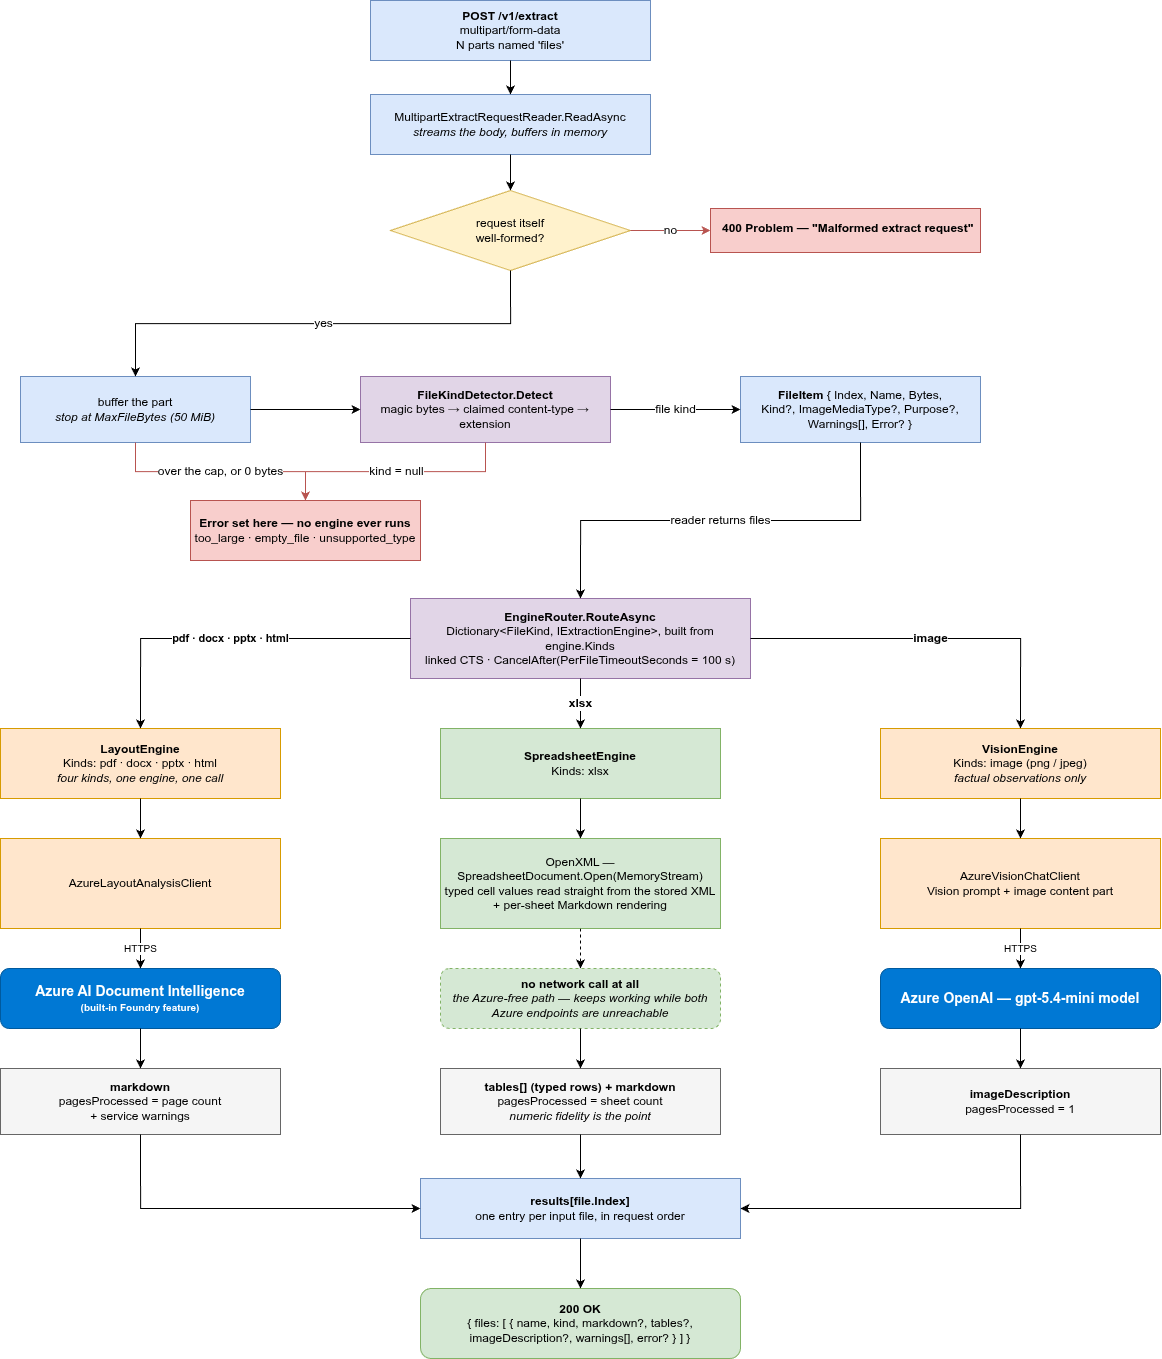

The diagram above was exported from draw.io. Its source (the exported page's mxGraphModel, read from the mxfile embedded in the PNG):
<mxGraphModel dx="2345" dy="2098" grid="1" gridSize="10" guides="1" tooltips="1" connect="1" arrows="1" fold="1" page="1" pageScale="1" pageWidth="1654" pageHeight="2336" math="0" shadow="0">
  <root>
    <mxCell id="0" />
    <mxCell id="1" parent="0" />
    <mxCell id="post" value="&lt;b&gt;POST /v1/extract&lt;/b&gt;&lt;br&gt;multipart/form-data&lt;br&gt;N parts named 'files'" style="rounded=0;whiteSpace=wrap;html=1;fillColor=#dae8fc;strokeColor=#6c8ebf;" parent="1" vertex="1">
      <mxGeometry x="370" width="280" height="60" as="geometry" />
    </mxCell>
    <mxCell id="reader" value="MultipartExtractRequestReader.ReadAsync&lt;br&gt;&lt;i&gt;streams the body, buffers in memory&lt;/i&gt;" style="rounded=0;whiteSpace=wrap;html=1;fillColor=#dae8fc;strokeColor=#6c8ebf;" parent="1" vertex="1">
      <mxGeometry x="370" y="94" width="280" height="60" as="geometry" />
    </mxCell>
    <mxCell id="d_wellformed" value="request itself&lt;br&gt;well-formed?" style="rhombus;whiteSpace=wrap;html=1;fillColor=#fff2cc;strokeColor=#d6b656;" parent="1" vertex="1">
      <mxGeometry x="390" y="190" width="240" height="80" as="geometry" />
    </mxCell>
    <mxCell id="e400" value="&lt;b&gt;400 Problem — &quot;Malformed extract request&quot;&lt;/b&gt;" style="rounded=0;whiteSpace=wrap;html=1;fillColor=#f8cecc;strokeColor=#b85450;align=left;verticalAlign=top;spacingLeft=10;spacingTop=6;" parent="1" vertex="1">
      <mxGeometry x="710" y="208" width="270" height="44" as="geometry" />
    </mxCell>
    <mxCell id="buffer" value="buffer the part&lt;br&gt;&lt;i&gt;stop at MaxFileBytes (50 MiB)&lt;/i&gt;" style="rounded=0;whiteSpace=wrap;html=1;fillColor=#dae8fc;strokeColor=#6c8ebf;" parent="1" vertex="1">
      <mxGeometry x="20" y="376" width="230" height="66" as="geometry" />
    </mxCell>
    <mxCell id="detect" value="&lt;b&gt;FileKindDetector.Detect&lt;/b&gt;&lt;br&gt;magic bytes → claimed content-type → extension" style="rounded=0;whiteSpace=wrap;html=1;fillColor=#e1d5e7;strokeColor=#9673a6;" parent="1" vertex="1">
      <mxGeometry x="360" y="376" width="250" height="66" as="geometry" />
    </mxCell>
    <mxCell id="fileitem" value="&lt;b&gt;FileItem&lt;/b&gt; { Index, Name, Bytes,&lt;br&gt;Kind?, ImageMediaType?, Purpose?,&lt;br&gt;Warnings[], Error? }" style="rounded=0;whiteSpace=wrap;html=1;fillColor=#dae8fc;strokeColor=#6c8ebf;" parent="1" vertex="1">
      <mxGeometry x="740" y="376" width="240" height="66" as="geometry" />
    </mxCell>
    <mxCell id="prevalid_err" value="&lt;b&gt;Error set here — no engine ever runs&lt;/b&gt;&lt;br&gt;too_large · empty_file · unsupported_type" style="rounded=0;whiteSpace=wrap;html=1;fillColor=#f8cecc;strokeColor=#b85450;" parent="1" vertex="1">
      <mxGeometry x="190" y="500" width="230" height="60" as="geometry" />
    </mxCell>
    <mxCell id="router" value="&lt;b&gt;EngineRouter.RouteAsync&lt;/b&gt;&lt;br&gt;Dictionary&amp;lt;FileKind, IExtractionEngine&amp;gt;, built from engine.Kinds&lt;br&gt;linked CTS · CancelAfter(PerFileTimeoutSeconds = 100 s)" style="rounded=0;whiteSpace=wrap;html=1;fillColor=#e1d5e7;strokeColor=#9673a6;" parent="1" vertex="1">
      <mxGeometry x="410" y="598" width="340" height="80" as="geometry" />
    </mxCell>
    <mxCell id="layout_eng" value="&lt;b&gt;LayoutEngine&lt;/b&gt;&lt;br&gt;Kinds: pdf · docx · pptx · html&lt;br&gt;&lt;i&gt;four kinds, one engine, one call&lt;/i&gt;" style="rounded=0;whiteSpace=wrap;html=1;fillColor=#ffe6cc;strokeColor=#d79b00;" parent="1" vertex="1">
      <mxGeometry y="728" width="280" height="70" as="geometry" />
    </mxCell>
    <mxCell id="sheet_eng" value="&lt;b&gt;SpreadsheetEngine&lt;/b&gt;&lt;br&gt;Kinds: xlsx" style="rounded=0;whiteSpace=wrap;html=1;fillColor=#d5e8d4;strokeColor=#82b366;" parent="1" vertex="1">
      <mxGeometry x="440" y="728" width="280" height="70" as="geometry" />
    </mxCell>
    <mxCell id="vision_eng" value="&lt;b&gt;VisionEngine&lt;/b&gt;&lt;br&gt;Kinds: image (png / jpeg)&lt;br&gt;&lt;i&gt;factual observations only&lt;/i&gt;" style="rounded=0;whiteSpace=wrap;html=1;fillColor=#ffe6cc;strokeColor=#d79b00;" parent="1" vertex="1">
      <mxGeometry x="880" y="728" width="280" height="70" as="geometry" />
    </mxCell>
    <mxCell id="di_client" value="AzureLayoutAnalysisClient" style="rounded=0;whiteSpace=wrap;html=1;fillColor=#ffe6cc;strokeColor=#d79b00;" parent="1" vertex="1">
      <mxGeometry y="838" width="280" height="90" as="geometry" />
    </mxCell>
    <mxCell id="openxml" value="OpenXML — SpreadsheetDocument.Open(MemoryStream)&lt;br&gt;typed cell values read straight from the stored XML&lt;br&gt;+ per-sheet Markdown rendering" style="rounded=0;whiteSpace=wrap;html=1;fillColor=#d5e8d4;strokeColor=#82b366;" parent="1" vertex="1">
      <mxGeometry x="440" y="838" width="280" height="90" as="geometry" />
    </mxCell>
    <mxCell id="aoai_client" value="AzureVisionChatClient&lt;br&gt;Vision prompt + image content part" style="rounded=0;whiteSpace=wrap;html=1;fillColor=#ffe6cc;strokeColor=#d79b00;" parent="1" vertex="1">
      <mxGeometry x="880" y="838" width="280" height="90" as="geometry" />
    </mxCell>
    <mxCell id="azure_di" value="&lt;font style=&quot;font-size: 14px;&quot;&gt;&lt;b&gt;&lt;font style=&quot;color: rgb(255, 255, 255);&quot;&gt;Azure AI Document Intelligence&lt;/font&gt;&lt;/b&gt;&lt;br&gt;&lt;/font&gt;&lt;div&gt;&lt;font style=&quot;&quot;&gt;&lt;b style=&quot;&quot;&gt;&lt;font style=&quot;color: rgb(255, 255, 255); font-size: 10px;&quot;&gt;(built-in Foundry feature)&lt;/font&gt;&lt;/b&gt;&lt;/font&gt;&lt;/div&gt;" style="rounded=1;whiteSpace=wrap;html=1;fillColor=#0078D4;strokeColor=#005A9E;fontColor=#ffffff;" parent="1" vertex="1">
      <mxGeometry y="968" width="280" height="60" as="geometry" />
    </mxCell>
    <mxCell id="no_net" value="&lt;b&gt;no network call at all&lt;/b&gt;&lt;br&gt;&lt;i&gt;the Azure-free path — keeps working while both&lt;br&gt;Azure endpoints are unreachable&lt;/i&gt;" style="rounded=1;whiteSpace=wrap;html=1;fillColor=#d5e8d4;strokeColor=#82b366;dashed=1;" parent="1" vertex="1">
      <mxGeometry x="440" y="968" width="280" height="60" as="geometry" />
    </mxCell>
    <mxCell id="azure_aoai" value="&lt;font style=&quot;font-size: 14px;&quot;&gt;&lt;b&gt;&lt;font style=&quot;color: rgb(255, 255, 255);&quot;&gt;Azure OpenAI — gpt-5.4-mini model&lt;/font&gt;&lt;/b&gt;&lt;br&gt;&lt;/font&gt;" style="rounded=1;whiteSpace=wrap;html=1;fillColor=#0078D4;strokeColor=#005A9E;fontColor=#ffffff;" parent="1" vertex="1">
      <mxGeometry x="880" y="968" width="280" height="60" as="geometry" />
    </mxCell>
    <mxCell id="out_layout" value="&lt;b&gt;markdown&lt;/b&gt;&lt;br&gt;pagesProcessed = page count&lt;br&gt;+ service warnings" style="rounded=0;whiteSpace=wrap;html=1;fillColor=#f5f5f5;strokeColor=#666666;" parent="1" vertex="1">
      <mxGeometry y="1068" width="280" height="66" as="geometry" />
    </mxCell>
    <mxCell id="out_sheet" value="&lt;b&gt;tables[] (typed rows) + markdown&lt;/b&gt;&lt;br&gt;pagesProcessed = sheet count&lt;br&gt;&lt;i&gt;numeric fidelity is the point&lt;/i&gt;" style="rounded=0;whiteSpace=wrap;html=1;fillColor=#f5f5f5;strokeColor=#666666;" parent="1" vertex="1">
      <mxGeometry x="440" y="1068" width="280" height="66" as="geometry" />
    </mxCell>
    <mxCell id="out_vision" value="&lt;b&gt;imageDescription&lt;/b&gt;&lt;br&gt;pagesProcessed = 1" style="rounded=0;whiteSpace=wrap;html=1;fillColor=#f5f5f5;strokeColor=#666666;" parent="1" vertex="1">
      <mxGeometry x="880" y="1068" width="280" height="66" as="geometry" />
    </mxCell>
    <mxCell id="result" value="&lt;b&gt;results[file.Index]&lt;/b&gt;&lt;br&gt;one entry per input file, in request order" style="rounded=0;whiteSpace=wrap;html=1;fillColor=#dae8fc;strokeColor=#6c8ebf;" parent="1" vertex="1">
      <mxGeometry x="420" y="1178" width="320" height="60" as="geometry" />
    </mxCell>
    <mxCell id="resp200" value="&lt;b&gt;200 OK&lt;/b&gt;&lt;br&gt;{ files: [ { name, kind, markdown?, tables?,&lt;br&gt;imageDescription?, warnings[], error? } ] }" style="rounded=1;whiteSpace=wrap;html=1;fillColor=#d5e8d4;strokeColor=#82b366;" parent="1" vertex="1">
      <mxGeometry x="420" y="1288" width="320" height="70" as="geometry" />
    </mxCell>
    <mxCell id="e2" style="edgeStyle=orthogonalEdgeStyle;rounded=0;html=1;entryX=0.5;entryY=0;entryDx=0;entryDy=0;" parent="1" source="post" target="reader" edge="1">
      <mxGeometry relative="1" as="geometry">
        <mxPoint x="510" y="12" as="targetPoint" />
      </mxGeometry>
    </mxCell>
    <mxCell id="e4" style="edgeStyle=orthogonalEdgeStyle;rounded=0;html=1;" parent="1" source="reader" target="d_wellformed" edge="1">
      <mxGeometry relative="1" as="geometry" />
    </mxCell>
    <mxCell id="e5" value="&lt;font style=&quot;font-size: 12px;&quot;&gt;no&lt;/font&gt;" style="edgeStyle=orthogonalEdgeStyle;rounded=0;html=1;strokeColor=#b85450;exitX=1;exitY=0.5;exitDx=0;exitDy=0;entryX=0;entryY=0.5;entryDx=0;entryDy=0;" parent="1" source="d_wellformed" target="e400" edge="1">
      <mxGeometry relative="1" as="geometry" />
    </mxCell>
    <mxCell id="e6" value="&lt;font style=&quot;font-size: 12px;&quot;&gt;yes&lt;/font&gt;" style="edgeStyle=orthogonalEdgeStyle;rounded=0;html=1;exitX=0.5;exitY=1;exitDx=0;exitDy=0;" parent="1" source="d_wellformed" target="buffer" edge="1">
      <mxGeometry relative="1" as="geometry" />
    </mxCell>
    <mxCell id="e7" style="edgeStyle=orthogonalEdgeStyle;rounded=0;html=1;" parent="1" source="buffer" target="detect" edge="1">
      <mxGeometry relative="1" as="geometry" />
    </mxCell>
    <mxCell id="e8" value="&lt;font style=&quot;font-size: 12px;&quot;&gt;file kind&lt;/font&gt;" style="edgeStyle=orthogonalEdgeStyle;rounded=0;html=1;fontSize=10;" parent="1" source="detect" target="fileitem" edge="1">
      <mxGeometry relative="1" as="geometry" />
    </mxCell>
    <mxCell id="e9" value="&lt;font style=&quot;font-size: 12px;&quot;&gt;over the cap, or 0 bytes&lt;/font&gt;" style="edgeStyle=orthogonalEdgeStyle;rounded=0;html=1;strokeColor=#b85450;fontSize=10;exitX=0.5;exitY=1;exitDx=0;exitDy=0;" parent="1" source="buffer" target="prevalid_err" edge="1">
      <mxGeometry relative="1" as="geometry" />
    </mxCell>
    <mxCell id="e10" value="&lt;font style=&quot;font-size: 12px;&quot;&gt;kind = null&lt;/font&gt;" style="edgeStyle=orthogonalEdgeStyle;rounded=0;html=1;strokeColor=#b85450;fontSize=10;exitX=0.5;exitY=1;exitDx=0;exitDy=0;entryX=0.5;entryY=0;entryDx=0;entryDy=0;" parent="1" source="detect" target="prevalid_err" edge="1">
      <mxGeometry relative="1" as="geometry" />
    </mxCell>
    <mxCell id="e13" value="&lt;font style=&quot;font-size: 12px;&quot;&gt;reader returns files&lt;/font&gt;" style="edgeStyle=orthogonalEdgeStyle;rounded=0;html=1;fontSize=10;exitX=0.5;exitY=1;exitDx=0;exitDy=0;entryX=0.5;entryY=0;entryDx=0;entryDy=0;" parent="1" source="fileitem" target="router" edge="1">
      <mxGeometry relative="1" as="geometry">
        <mxPoint x="580" y="358" as="targetPoint" />
      </mxGeometry>
    </mxCell>
    <mxCell id="e19" value="pdf · docx · pptx · html" style="edgeStyle=orthogonalEdgeStyle;rounded=0;html=1;fontSize=11;fontStyle=1;exitX=0;exitY=0.5;exitDx=0;exitDy=0;entryX=0.5;entryY=0;entryDx=0;entryDy=0;" parent="1" source="router" target="layout_eng" edge="1">
      <mxGeometry relative="1" as="geometry" />
    </mxCell>
    <mxCell id="e20" value="&lt;font style=&quot;font-size: 12px;&quot;&gt;xlsx&lt;/font&gt;" style="edgeStyle=orthogonalEdgeStyle;rounded=0;html=1;fontSize=11;fontStyle=1;exitX=0.5;exitY=1;exitDx=0;exitDy=0;entryX=0.5;entryY=0;entryDx=0;entryDy=0;" parent="1" source="router" target="sheet_eng" edge="1">
      <mxGeometry relative="1" as="geometry" />
    </mxCell>
    <mxCell id="e21" value="&lt;font style=&quot;font-size: 12px;&quot;&gt;image&lt;/font&gt;" style="edgeStyle=orthogonalEdgeStyle;rounded=0;html=1;fontSize=11;fontStyle=1;exitX=1;exitY=0.5;exitDx=0;exitDy=0;entryX=0.5;entryY=0;entryDx=0;entryDy=0;" parent="1" source="router" target="vision_eng" edge="1">
      <mxGeometry relative="1" as="geometry" />
    </mxCell>
    <mxCell id="e23" style="edgeStyle=orthogonalEdgeStyle;rounded=0;html=1;" parent="1" source="layout_eng" target="di_client" edge="1">
      <mxGeometry relative="1" as="geometry" />
    </mxCell>
    <mxCell id="e24" style="edgeStyle=orthogonalEdgeStyle;rounded=0;html=1;" parent="1" source="sheet_eng" target="openxml" edge="1">
      <mxGeometry relative="1" as="geometry" />
    </mxCell>
    <mxCell id="e25" style="edgeStyle=orthogonalEdgeStyle;rounded=0;html=1;" parent="1" source="vision_eng" target="aoai_client" edge="1">
      <mxGeometry relative="1" as="geometry" />
    </mxCell>
    <mxCell id="e26" value="HTTPS" style="edgeStyle=orthogonalEdgeStyle;rounded=0;html=1;fontSize=10;" parent="1" source="di_client" target="azure_di" edge="1">
      <mxGeometry relative="1" as="geometry" />
    </mxCell>
    <mxCell id="e27" style="edgeStyle=orthogonalEdgeStyle;rounded=0;html=1;dashed=1;" parent="1" source="openxml" target="no_net" edge="1">
      <mxGeometry relative="1" as="geometry" />
    </mxCell>
    <mxCell id="e28" value="HTTPS" style="edgeStyle=orthogonalEdgeStyle;rounded=0;html=1;fontSize=10;" parent="1" source="aoai_client" target="azure_aoai" edge="1">
      <mxGeometry relative="1" as="geometry" />
    </mxCell>
    <mxCell id="e29" style="edgeStyle=orthogonalEdgeStyle;rounded=0;html=1;" parent="1" source="azure_di" target="out_layout" edge="1">
      <mxGeometry relative="1" as="geometry" />
    </mxCell>
    <mxCell id="e30" style="edgeStyle=orthogonalEdgeStyle;rounded=0;html=1;exitX=0.5;exitY=1;exitDx=0;exitDy=0;entryX=0.5;entryY=0;entryDx=0;entryDy=0;" parent="1" source="no_net" target="out_sheet" edge="1">
      <mxGeometry relative="1" as="geometry" />
    </mxCell>
    <mxCell id="e31" style="edgeStyle=orthogonalEdgeStyle;rounded=0;html=1;" parent="1" source="azure_aoai" target="out_vision" edge="1">
      <mxGeometry relative="1" as="geometry" />
    </mxCell>
    <mxCell id="e32" style="edgeStyle=orthogonalEdgeStyle;rounded=0;html=1;exitX=0.5;exitY=1;exitDx=0;exitDy=0;entryX=0;entryY=0.5;entryDx=0;entryDy=0;" parent="1" source="out_layout" target="result" edge="1">
      <mxGeometry relative="1" as="geometry" />
    </mxCell>
    <mxCell id="e33" style="edgeStyle=orthogonalEdgeStyle;rounded=0;html=1;exitX=0.5;exitY=1;exitDx=0;exitDy=0;entryX=0.5;entryY=0;entryDx=0;entryDy=0;" parent="1" source="out_sheet" target="result" edge="1">
      <mxGeometry relative="1" as="geometry" />
    </mxCell>
    <mxCell id="e34" style="edgeStyle=orthogonalEdgeStyle;rounded=0;html=1;exitX=0.5;exitY=1;exitDx=0;exitDy=0;entryX=1;entryY=0.5;entryDx=0;entryDy=0;" parent="1" source="out_vision" target="result" edge="1">
      <mxGeometry relative="1" as="geometry" />
    </mxCell>
    <mxCell id="e36" value="" style="edgeStyle=orthogonalEdgeStyle;rounded=0;html=1;fontSize=10;" parent="1" source="result" target="resp200" edge="1">
      <mxGeometry relative="1" as="geometry" />
    </mxCell>
  </root>
</mxGraphModel>